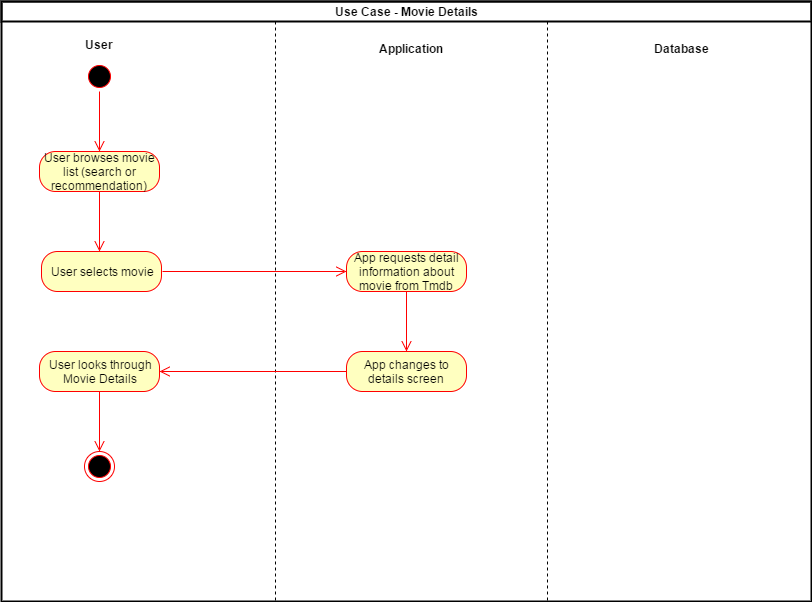

The diagram above was exported from draw.io. Its source (the exported page's mxGraphModel, read from the mxfile embedded in the PNG):
<mxGraphModel dx="1426" dy="720" grid="1" gridSize="10" guides="1" tooltips="1" connect="1" arrows="1" fold="1" page="1" pageScale="1" pageWidth="826" pageHeight="1169" background="#ffffff" math="0" shadow="0">
  <root>
    <mxCell id="0" />
    <mxCell id="1" parent="0" />
    <mxCell id="51" value="&lt;div style=&quot;text-align: left&quot;&gt;&lt;br&gt;&lt;/div&gt;" style="strokeWidth=2;whiteSpace=wrap;html=1;align=center;labelBackgroundColor=none;fillColor=none;gradientColor=none;fontColor=none;" vertex="1" parent="1">
      <mxGeometry x="330" y="170" width="810" height="600" as="geometry" />
    </mxCell>
    <mxCell id="53" value="&lt;b&gt;Use Case - Movie Details&lt;/b&gt;" style="text;html=1;strokeColor=#000000;fillColor=none;align=center;verticalAlign=middle;whiteSpace=wrap;labelBackgroundColor=none;fontColor=none;strokeWidth=2;" vertex="1" parent="1">
      <mxGeometry x="330" y="170" width="810" height="20" as="geometry" />
    </mxCell>
    <mxCell id="54" value="U" style="ellipse;html=1;shape=startState;fillColor=#000000;strokeColor=#ff0000;labelBackgroundColor=none;fontColor=none;align=center;" vertex="1" parent="1">
      <mxGeometry x="413" y="230" width="30" height="30" as="geometry" />
    </mxCell>
    <mxCell id="55" value="" style="edgeStyle=orthogonalEdgeStyle;html=1;verticalAlign=bottom;endArrow=open;endSize=8;strokeColor=#ff0000;fontColor=none;" edge="1" source="54" parent="1">
      <mxGeometry relative="1" as="geometry">
        <mxPoint x="428" y="320" as="targetPoint" />
      </mxGeometry>
    </mxCell>
    <mxCell id="56" value="" style="line;html=1;strokeWidth=1;fillColor=none;align=left;verticalAlign=middle;spacingTop=-1;spacingLeft=3;spacingRight=3;rotatable=0;labelPosition=right;points=[];portConstraint=eastwest;labelBackgroundColor=none;fontColor=none;dashed=1;direction=south;" vertex="1" parent="1">
      <mxGeometry x="872" y="190" width="8" height="580" as="geometry" />
    </mxCell>
    <mxCell id="57" value="" style="line;html=1;strokeWidth=1;fillColor=none;align=left;verticalAlign=middle;spacingTop=-1;spacingLeft=3;spacingRight=3;rotatable=0;labelPosition=right;points=[];portConstraint=eastwest;labelBackgroundColor=none;fontColor=none;dashed=1;direction=south;" vertex="1" parent="1">
      <mxGeometry x="600" y="190" width="8" height="580" as="geometry" />
    </mxCell>
    <mxCell id="58" value="User" style="text;html=1;align=center;fontStyle=1;verticalAlign=middle;spacingLeft=3;spacingRight=3;strokeColor=none;rotatable=0;points=[[0,0.5],[1,0.5]];portConstraint=eastwest;dashed=1;labelBackgroundColor=none;fillColor=none;gradientColor=none;fontColor=none;" vertex="1" parent="1">
      <mxGeometry x="388" y="200" width="80" height="26" as="geometry" />
    </mxCell>
    <mxCell id="59" value="User browses movie&lt;div&gt;list (search or recommendation)&lt;/div&gt;" style="rounded=1;whiteSpace=wrap;html=1;arcSize=40;fillColor=#ffffc0;strokeColor=#ff0000;labelBackgroundColor=none;fontColor=none;align=center;" vertex="1" parent="1">
      <mxGeometry x="368" y="320" width="120" height="40" as="geometry" />
    </mxCell>
    <mxCell id="60" value="" style="edgeStyle=orthogonalEdgeStyle;html=1;verticalAlign=bottom;endArrow=open;endSize=8;strokeColor=#ff0000;fontColor=none;" edge="1" source="59" parent="1">
      <mxGeometry relative="1" as="geometry">
        <mxPoint x="428" y="420" as="targetPoint" />
      </mxGeometry>
    </mxCell>
    <mxCell id="61" value="Application" style="text;html=1;align=center;fontStyle=1;verticalAlign=middle;spacingLeft=3;spacingRight=3;strokeColor=none;rotatable=0;points=[[0,0.5],[1,0.5]];portConstraint=eastwest;dashed=1;labelBackgroundColor=none;fillColor=none;gradientColor=none;fontColor=none;" vertex="1" parent="1">
      <mxGeometry x="700" y="204" width="80" height="26" as="geometry" />
    </mxCell>
    <mxCell id="62" value="Database" style="text;html=1;align=center;fontStyle=1;verticalAlign=middle;spacingLeft=3;spacingRight=3;strokeColor=none;rotatable=0;points=[[0,0.5],[1,0.5]];portConstraint=eastwest;dashed=1;labelBackgroundColor=none;fillColor=none;gradientColor=none;fontColor=none;" vertex="1" parent="1">
      <mxGeometry x="970" y="204" width="80" height="26" as="geometry" />
    </mxCell>
    <mxCell id="67" value="User selects movie" style="rounded=1;whiteSpace=wrap;html=1;arcSize=40;fillColor=#ffffc0;strokeColor=#ff0000;labelBackgroundColor=none;fontColor=none;align=center;" vertex="1" parent="1">
      <mxGeometry x="370" y="420" width="120" height="40" as="geometry" />
    </mxCell>
    <mxCell id="68" value="" style="edgeStyle=orthogonalEdgeStyle;html=1;verticalAlign=bottom;endArrow=open;endSize=8;strokeColor=#ff0000;fontColor=none;entryX=0;entryY=0.5;" edge="1" parent="1" target="69">
      <mxGeometry relative="1" as="geometry">
        <mxPoint x="590" y="450" as="targetPoint" />
        <mxPoint x="491" y="440" as="sourcePoint" />
        <Array as="points" />
      </mxGeometry>
    </mxCell>
    <mxCell id="69" value="App requests detail information about movie from Tmdb" style="rounded=1;whiteSpace=wrap;html=1;arcSize=40;fillColor=#ffffc0;strokeColor=#ff0000;labelBackgroundColor=none;fontColor=none;align=center;" vertex="1" parent="1">
      <mxGeometry x="675" y="420" width="120" height="40" as="geometry" />
    </mxCell>
    <mxCell id="70" value="" style="edgeStyle=orthogonalEdgeStyle;html=1;verticalAlign=bottom;endArrow=open;endSize=8;strokeColor=#ff0000;fontColor=none;" edge="1" source="69" parent="1">
      <mxGeometry relative="1" as="geometry">
        <mxPoint x="735" y="520" as="targetPoint" />
      </mxGeometry>
    </mxCell>
    <mxCell id="71" value="App changes to details screen" style="rounded=1;whiteSpace=wrap;html=1;arcSize=40;fillColor=#ffffc0;strokeColor=#ff0000;labelBackgroundColor=none;fontColor=none;align=center;" vertex="1" parent="1">
      <mxGeometry x="675" y="520" width="120" height="40" as="geometry" />
    </mxCell>
    <mxCell id="72" value="" style="edgeStyle=orthogonalEdgeStyle;html=1;verticalAlign=bottom;endArrow=open;endSize=8;strokeColor=#ff0000;fontColor=none;entryX=1;entryY=0.5;" edge="1" source="71" parent="1" target="73">
      <mxGeometry relative="1" as="geometry">
        <mxPoint x="735" y="620" as="targetPoint" />
        <Array as="points" />
      </mxGeometry>
    </mxCell>
    <mxCell id="73" value="User looks through&lt;div&gt;Movie Details&lt;/div&gt;" style="rounded=1;whiteSpace=wrap;html=1;arcSize=40;fillColor=#ffffc0;strokeColor=#ff0000;labelBackgroundColor=none;fontColor=none;align=center;" vertex="1" parent="1">
      <mxGeometry x="368" y="520" width="120" height="40" as="geometry" />
    </mxCell>
    <mxCell id="74" value="" style="edgeStyle=orthogonalEdgeStyle;html=1;verticalAlign=bottom;endArrow=open;endSize=8;strokeColor=#ff0000;fontColor=none;" edge="1" source="73" parent="1">
      <mxGeometry relative="1" as="geometry">
        <mxPoint x="428" y="620" as="targetPoint" />
      </mxGeometry>
    </mxCell>
    <mxCell id="75" value="" style="ellipse;html=1;shape=endState;fillColor=#000000;strokeColor=#ff0000;labelBackgroundColor=none;fontColor=none;align=center;" vertex="1" parent="1">
      <mxGeometry x="413" y="620" width="30" height="30" as="geometry" />
    </mxCell>
  </root>
</mxGraphModel>